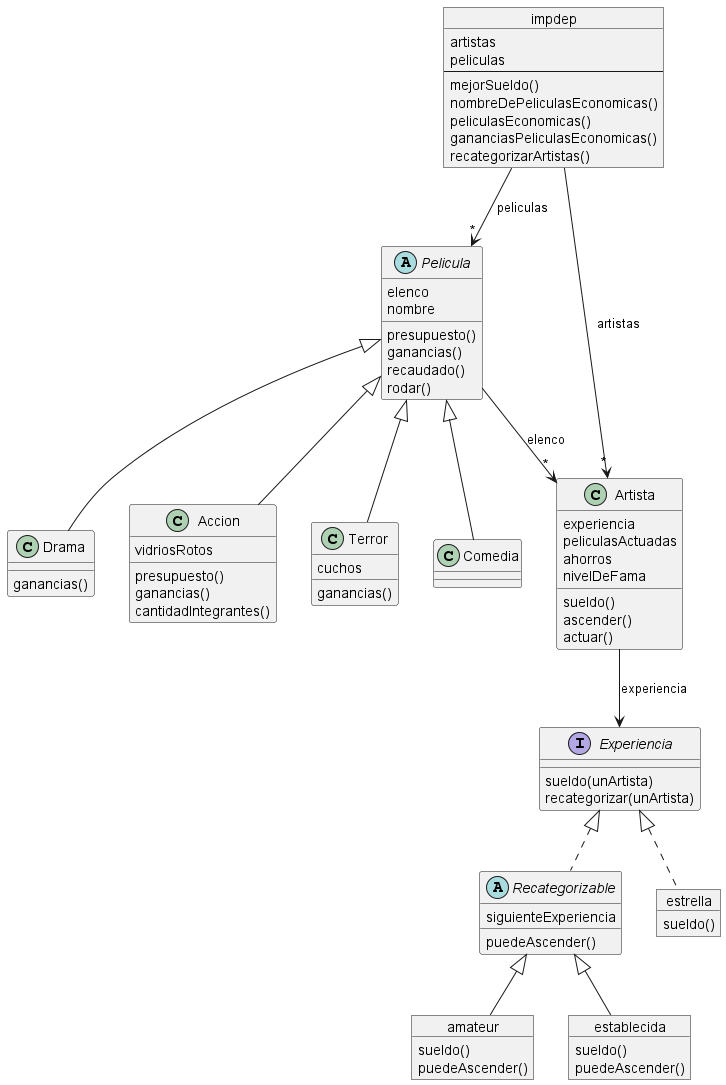

The diagram above was rendered by PlantUML. Its source (embedded in the PNG):
@startuml impdep
object impdep {
    artistas
    peliculas
    --
    mejorSueldo()
    nombreDePeliculasEconomicas()
    peliculasEconomicas()
    gananciasPeliculasEconomicas()
    recategorizarArtistas()
}
abstract class Pelicula{
    elenco
    nombre

    presupuesto()
    ganancias()
    recaudado()
    rodar()
}
class Artista{
    experiencia
    peliculasActuadas
    ahorros
    nivelDeFama

    sueldo()
    ascender()
    actuar()
}

class Drama extends Pelicula{
    ganancias()
}
class Accion extends Pelicula{
    vidriosRotos
    presupuesto()
    ganancias()
    cantidadIntegrantes()
}
class Terror extends Pelicula{
    cuchos
    ganancias()
}
class Comedia extends Pelicula{

}
interface Experiencia{
    sueldo(unArtista)
    recategorizar(unArtista)
}

abstract class Recategorizable{
    siguienteExperiencia
    puedeAscender()
}
object estrella{
    sueldo()
}
object amateur {
    sueldo()
    puedeAscender()
}
object establecida {
    sueldo()
    puedeAscender()
}

impdep --> "*" Pelicula : peliculas
impdep --> "*" Artista : artistas

Pelicula --> "*" Artista : elenco

Artista --> Experiencia : experiencia

amateur -u-|> Recategorizable
establecida -u-|> Recategorizable
estrella .u.|> Experiencia

Recategorizable .u.|> Experiencia

@enduml